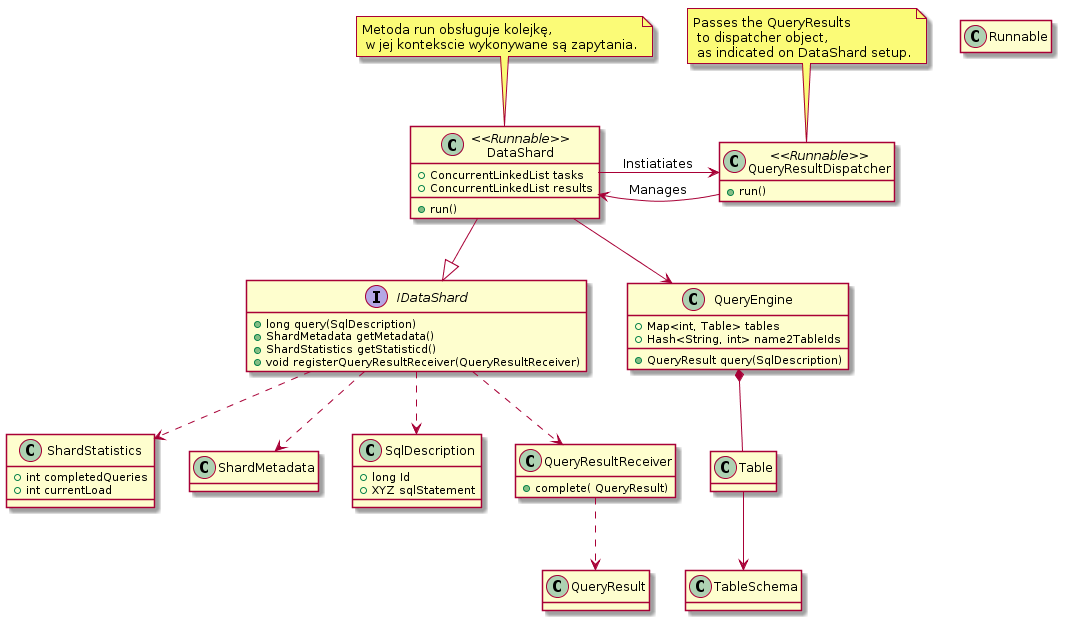

The diagram above was rendered by PlantUML. Its source (embedded in the PNG):
@startuml

interface IDataShard {
    + long query(SqlDescription)
    + ShardMetadata getMetadata()
    + ShardStatistics getStatisticd()
    + void registerQueryResultReceiver(QueryResultReceiver)
}

class DataShard --|> IDataShard

hide empty attributes
hide Runnable members

' Specify object crossing boundary between storage and logic layers

IDataShard ..> ShardStatistics
class ShardStatistics {
    + int completedQueries
    + int currentLoad
}

IDataShard ..> ShardMetadata
IDataShard ..> SqlDescription
IDataShard ..> QueryResultReceiver

class SqlDescription {
 + long Id
 + XYZ sqlStatement
}

class QueryResultReceiver {
    + complete( QueryResult)
}
QueryResultReceiver ..> QueryResult


''''''''''''''''''''''''''''''''''''''''''''''''''''''''
' Description of DataShard functionality
class DataShard <<Runnable>> {
    + ConcurrentLinkedList tasks
    + ConcurrentLinkedList results
    + run()
}

note "Metoda run obs?uguje kolejk?,\n w jej kontekscie wykonywane s? zapytania." as N1
N1 .. DataShard

class QueryResultDispatcher <<Runnable>> {
    + run()
}
note "Passes the QueryResults\n to dispatcher object,\n as indicated on DataShard setup." as N2
N2 .. QueryResultDispatcher

DataShard -> QueryResultDispatcher : Instiatiates
DataShard <- QueryResultDispatcher : Manages

'''''''''''''''''' Query engine part '''''''''''''''''''''''
DataShard --> QueryEngine

' Description of QueryEngine functionality
class QueryEngine {
    + QueryResult query(SqlDescription)
    + Map<int, Table> tables
    + Hash<String, int> name2TableIds
}
QueryEngine *-- Table

class Table
class TableSchema
Table --> TableSchema

@enduml